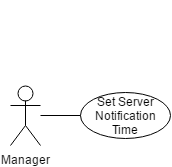

The diagram above was exported from draw.io. Its source (the exported page's mxGraphModel, read from the mxfile embedded in the PNG):
<mxGraphModel dx="1430" dy="1550" grid="1" gridSize="10" guides="1" tooltips="1" connect="1" arrows="1" fold="1" page="0" pageScale="1" pageWidth="1169" pageHeight="826" background="#ffffff" math="0" shadow="0">
  <root>
    <mxCell id="0" style=";html=1;" />
    <mxCell id="1" style=";html=1;" parent="0" />
    <mxCell id="168" style="edgeStyle=orthogonalEdgeStyle;rounded=0;html=1;exitX=0.5;exitY=0.5;exitPerimeter=0;entryX=0.5;entryY=0.5;entryPerimeter=0;jettySize=auto;orthogonalLoop=1;" parent="1" edge="1">
      <mxGeometry relative="1" as="geometry">
        <mxPoint x="355" y="-453" as="sourcePoint" />
        <mxPoint x="355" y="-453" as="targetPoint" />
      </mxGeometry>
    </mxCell>
    <mxCell id="188" value="Set Server Notification Time" style="ellipse;whiteSpace=wrap;html=1;fillColor=#ffffff;strokeColor=#000000;" parent="1" vertex="1">
      <mxGeometry x="400" y="-476" width="90" height="46" as="geometry" />
    </mxCell>
    <mxCell id="194" style="edgeStyle=orthogonalEdgeStyle;rounded=0;html=1;exitX=0.5;exitY=0.5;exitPerimeter=0;entryX=0.5;entryY=0.5;entryPerimeter=0;jettySize=auto;orthogonalLoop=1;" parent="1" edge="1">
      <mxGeometry relative="1" as="geometry">
        <mxPoint x="445" y="-560" as="sourcePoint" />
        <mxPoint x="445" y="-560" as="targetPoint" />
      </mxGeometry>
    </mxCell>
    <mxCell id="258" value="" style="edgeStyle=orthogonalEdgeStyle;rounded=0;html=1;endArrow=none;endFill=0;jettySize=auto;orthogonalLoop=1;" edge="1" parent="1" source="200" target="188">
      <mxGeometry relative="1" as="geometry" />
    </mxCell>
    <mxCell id="200" value="Manager" style="shape=umlActor;verticalLabelPosition=bottom;labelBackgroundColor=#ffffff;verticalAlign=top;html=1;" parent="1" vertex="1">
      <mxGeometry x="330" y="-483" width="30" height="60" as="geometry" />
    </mxCell>
  </root>
</mxGraphModel>